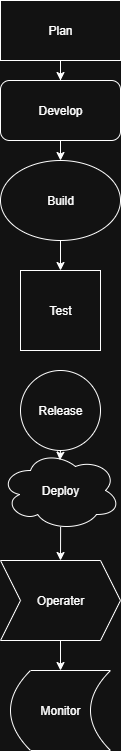

The diagram above was exported from draw.io. Its source (the exported page's mxGraphModel, read from the mxfile embedded in the PNG):
<mxGraphModel dx="891" dy="575" grid="1" gridSize="10" guides="1" tooltips="1" connect="1" arrows="1" fold="1" page="1" pageScale="1" pageWidth="850" pageHeight="1100" math="0" shadow="0">
  <root>
    <mxCell id="0" />
    <mxCell id="1" parent="0" />
    <mxCell id="R1posgHJfiHfK8K75v8X-10" style="edgeStyle=orthogonalEdgeStyle;rounded=0;orthogonalLoop=1;jettySize=auto;html=1;" edge="1" parent="1" source="QyY1h3VGZPFFcc4Ta35M-1" target="R1posgHJfiHfK8K75v8X-1">
      <mxGeometry relative="1" as="geometry" />
    </mxCell>
    <mxCell id="QyY1h3VGZPFFcc4Ta35M-1" value="Plan" style="rounded=0;whiteSpace=wrap;html=1;" parent="1" vertex="1">
      <mxGeometry x="340" y="30" width="120" height="60" as="geometry" />
    </mxCell>
    <mxCell id="R1posgHJfiHfK8K75v8X-12" style="edgeStyle=orthogonalEdgeStyle;rounded=0;orthogonalLoop=1;jettySize=auto;html=1;exitX=0.5;exitY=1;exitDx=0;exitDy=0;entryX=0.5;entryY=0;entryDx=0;entryDy=0;" edge="1" parent="1" source="R1posgHJfiHfK8K75v8X-1" target="R1posgHJfiHfK8K75v8X-2">
      <mxGeometry relative="1" as="geometry" />
    </mxCell>
    <mxCell id="R1posgHJfiHfK8K75v8X-1" value="Develop" style="rounded=1;whiteSpace=wrap;html=1;" vertex="1" parent="1">
      <mxGeometry x="340" y="110" width="120" height="60" as="geometry" />
    </mxCell>
    <mxCell id="R1posgHJfiHfK8K75v8X-13" style="edgeStyle=orthogonalEdgeStyle;rounded=0;orthogonalLoop=1;jettySize=auto;html=1;entryX=0.5;entryY=0;entryDx=0;entryDy=0;" edge="1" parent="1" source="R1posgHJfiHfK8K75v8X-2" target="R1posgHJfiHfK8K75v8X-3">
      <mxGeometry relative="1" as="geometry" />
    </mxCell>
    <mxCell id="R1posgHJfiHfK8K75v8X-2" value="Build" style="ellipse;whiteSpace=wrap;html=1;" vertex="1" parent="1">
      <mxGeometry x="340" y="190" width="120" height="80" as="geometry" />
    </mxCell>
    <mxCell id="R1posgHJfiHfK8K75v8X-3" value="Test" style="whiteSpace=wrap;html=1;aspect=fixed;" vertex="1" parent="1">
      <mxGeometry x="360" y="300" width="80" height="80" as="geometry" />
    </mxCell>
    <mxCell id="R1posgHJfiHfK8K75v8X-4" value="Release" style="ellipse;whiteSpace=wrap;html=1;aspect=fixed;" vertex="1" parent="1">
      <mxGeometry x="360" y="400" width="80" height="80" as="geometry" />
    </mxCell>
    <mxCell id="R1posgHJfiHfK8K75v8X-22" style="edgeStyle=orthogonalEdgeStyle;rounded=0;orthogonalLoop=1;jettySize=auto;html=1;entryX=0.5;entryY=0;entryDx=0;entryDy=0;exitX=0.501;exitY=0.955;exitDx=0;exitDy=0;exitPerimeter=0;" edge="1" parent="1" source="R1posgHJfiHfK8K75v8X-6" target="R1posgHJfiHfK8K75v8X-7">
      <mxGeometry relative="1" as="geometry" />
    </mxCell>
    <mxCell id="R1posgHJfiHfK8K75v8X-6" value="Deploy" style="ellipse;shape=cloud;whiteSpace=wrap;html=1;" vertex="1" parent="1">
      <mxGeometry x="340" y="480" width="120" height="80" as="geometry" />
    </mxCell>
    <mxCell id="R1posgHJfiHfK8K75v8X-23" style="edgeStyle=orthogonalEdgeStyle;rounded=0;orthogonalLoop=1;jettySize=auto;html=1;entryX=0.5;entryY=0;entryDx=0;entryDy=0;" edge="1" parent="1" source="R1posgHJfiHfK8K75v8X-7" target="R1posgHJfiHfK8K75v8X-8">
      <mxGeometry relative="1" as="geometry" />
    </mxCell>
    <mxCell id="R1posgHJfiHfK8K75v8X-7" value="Operater" style="shape=step;perimeter=stepPerimeter;whiteSpace=wrap;html=1;fixedSize=1;" vertex="1" parent="1">
      <mxGeometry x="340" y="590" width="120" height="80" as="geometry" />
    </mxCell>
    <mxCell id="R1posgHJfiHfK8K75v8X-8" value="&lt;span style=&quot;font-size: 12px;&quot;&gt;Monitor&lt;/span&gt;" style="shape=dataStorage;whiteSpace=wrap;html=1;fixedSize=1;" vertex="1" parent="1">
      <mxGeometry x="350" y="700" width="100" height="80" as="geometry" />
    </mxCell>
    <mxCell id="R1posgHJfiHfK8K75v8X-21" style="edgeStyle=orthogonalEdgeStyle;rounded=0;orthogonalLoop=1;jettySize=auto;html=1;exitX=0.5;exitY=1;exitDx=0;exitDy=0;entryX=0.495;entryY=0.121;entryDx=0;entryDy=0;entryPerimeter=0;" edge="1" parent="1" source="R1posgHJfiHfK8K75v8X-4" target="R1posgHJfiHfK8K75v8X-6">
      <mxGeometry relative="1" as="geometry" />
    </mxCell>
  </root>
</mxGraphModel>